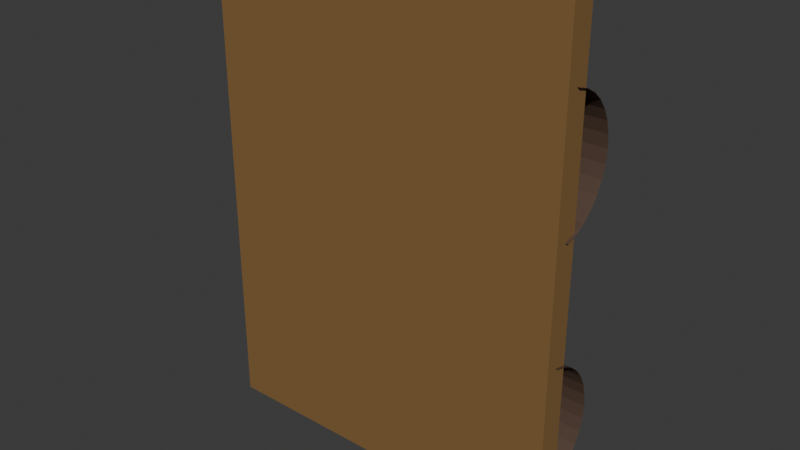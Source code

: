# Source: field.blend  (saved by Blender 4.5.91; exported with 4.5.12 LTS)
import bpy
from mathutils import Matrix  # noqa: F401  (used for matrix-valued properties, if any)

bpy.ops.wm.read_factory_settings(use_empty=True)
scene = bpy.context.scene
scene.name = 'Scene'

# ---- collections
col_collection = bpy.data.collections.new('Collection'); scene.collection.children.link(col_collection)

# ---- materials (node trees are filled in below, after node groups)
mat_002 = bpy.data.materials.new('マテリアル.002')
mat_x = bpy.data.materials.new('マテリアル')
mat_001 = bpy.data.materials.new('マテリアル.001')

# ---- material node trees
mat_002.use_nodes = True; mat_002.node_tree.nodes.clear()
_N = mat_002.node_tree.nodes; _L = mat_002.node_tree.links
n0 = _N.new('ShaderNodeBsdfPrincipled'); n0.name = 'プリンシプルBSDF'; n0.location = (-200, 100)
n0.inputs[0].default_value = (0.09759, 0.05951, 0.04231, 1.0)
n1 = _N.new('ShaderNodeOutputMaterial'); n1.name = 'マテリアル出力'; n1.location = (200, 100)
_L.new(n0.outputs[0], n1.inputs[0])
n1.is_active_output = True
mat_x.use_nodes = True; mat_x.node_tree.nodes.clear()
_N = mat_x.node_tree.nodes; _L = mat_x.node_tree.links
n0 = _N.new('ShaderNodeBsdfPrincipled'); n0.name = 'プリンシプルBSDF'; n0.location = (-200, 100)
n0.inputs[0].default_value = (0.2453, 0.1385, 0.04883, 1.0)
n1 = _N.new('ShaderNodeOutputMaterial'); n1.name = 'マテリアル出力'; n1.location = (200, 100)
_L.new(n0.outputs[0], n1.inputs[0])
n1.is_active_output = True
mat_001.use_nodes = True; mat_001.node_tree.nodes.clear()
_N = mat_001.node_tree.nodes; _L = mat_001.node_tree.links
n0 = _N.new('ShaderNodeBsdfPrincipled'); n0.name = 'プリンシプルBSDF'; n0.location = (-200, 100)
n0.inputs[0].default_value = (0.09759, 0.05951, 0.04231, 1.0)
n1 = _N.new('ShaderNodeOutputMaterial'); n1.name = 'マテリアル出力'; n1.location = (200, 100)
_L.new(n0.outputs[0], n1.inputs[0])
n1.is_active_output = True

# ---- world
world_world = bpy.data.worlds.new('World'); scene.world = world_world
world_world.use_nodes = True; world_world.node_tree.nodes.clear()
_N = world_world.node_tree.nodes; _L = world_world.node_tree.links
n0 = _N.new('ShaderNodeOutputWorld'); n0.name = 'World Output'; n0.location = (200, 100)
n1 = _N.new('ShaderNodeBackground'); n1.name = 'Background'; n1.location = (-200, 100)
n1.inputs[0].default_value = (0.05088, 0.05088, 0.05088, 1.0)
_L.new(n1.outputs[0], n0.inputs[0])
n0.is_active_output = True
world_world.color = (0.05088, 0.05088, 0.05088)
world_world.sun_shadow_jitter_overblur = 0.0

# ---- meshes
me_001 = bpy.data.meshes.new('円柱.001')
me_001.from_pydata([(-6.0, 1.192e-07, -0.7667), (-6.0, 2.384e-07, -0.2333), (-6.0, 0.1219, -0.2385), (6.0, 0.1219, -0.2385), (-6.0, 0.2392, -0.2536), (6.0, 0.2392, -0.2536), (-6.0, 0.3472, -0.2783), (6.0, 0.3472, -0.2783), (-6.0, 0.4419, -0.3114), (6.0, 0.4419, -0.3114), (-6.0, 0.5197, -0.3518), (6.0, 0.5197, -0.3518), (-6.0, 0.5774, -0.398), (6.0, 0.5774, -0.398), (-6.0, 0.613, -0.448), (6.0, 0.613, -0.448), (-6.0, 0.625, -0.5), (6.0, 0.625, -0.5), (-6.0, 0.613, -0.552), (6.0, 0.613, -0.552), (-6.0, 0.5774, -0.602), (6.0, 0.5774, -0.602), (-6.0, 0.5197, -0.6482), (6.0, 0.5197, -0.6482), (-6.0, 0.4419, -0.6886), (6.0, 0.4419, -0.6886), (-6.0, 0.3472, -0.7217), (6.0, 0.3472, -0.7217), (-6.0, 0.2392, -0.7464), (6.0, 0.2392, -0.7464), (-6.0, 0.1219, -0.7615), (6.0, 0.1219, -0.7615), (-6.091, 0.006935, 1.03), (-6.091, 0.2569, 1.03), (-6.091, 0.006935, -0.9704), (-6.091, 0.2569, -0.9704), (5.909, 0.006935, 1.03), (5.909, 0.2569, 1.03), (5.909, 0.006935, -0.9704), (5.909, 0.2569, -0.9704), (-6.0, 2.384e-07, 0.2333), (-6.0, 3.576e-07, 0.7667), (-6.0, 0.1219, 0.7615), (6.0, 0.1219, 0.7615), (-6.0, 0.2392, 0.7464), (6.0, 0.2392, 0.7464), (-6.0, 0.3472, 0.7217), (6.0, 0.3472, 0.7217), (-6.0, 0.4419, 0.6886), (6.0, 0.4419, 0.6886), (-6.0, 0.5197, 0.6482), (6.0, 0.5197, 0.6482), (-6.0, 0.5774, 0.602), (6.0, 0.5774, 0.602), (-6.0, 0.613, 0.552), (6.0, 0.613, 0.552), (-6.0, 0.625, 0.5), (6.0, 0.625, 0.5), (-6.0, 0.613, 0.448), (6.0, 0.613, 0.448), (-6.0, 0.5774, 0.398), (6.0, 0.5774, 0.398), (-6.0, 0.5197, 0.3518), (6.0, 0.5197, 0.3518), (-6.0, 0.4419, 0.3114), (6.0, 0.4419, 0.3114), (-6.0, 0.3472, 0.2783), (6.0, 0.3472, 0.2783), (-6.0, 0.2392, 0.2536), (6.0, 0.2392, 0.2536), (-6.0, 0.1219, 0.2385), (6.0, 0.1219, 0.2385)], [(1, 2), (30, 0), (41, 42), (70, 40)], [(2, 3, 5, 4), (4, 5, 7, 6), (6, 7, 9, 8), (8, 9, 11, 10), (10, 11, 13, 12), (12, 13, 15, 14), (14, 15, 17, 16), (16, 17, 19, 18), (18, 19, 21, 20), (20, 21, 23, 22), (22, 23, 25, 24), (24, 25, 27, 26), (26, 27, 29, 28), (28, 29, 31, 30), (32, 33, 35, 34), (34, 35, 39, 38), (38, 39, 37, 36), (36, 37, 33, 32), (34, 38, 36, 32), (39, 35, 33, 37), (42, 43, 45, 44), (44, 45, 47, 46), (46, 47, 49, 48), (48, 49, 51, 50), (50, 51, 53, 52), (52, 53, 55, 54), (54, 55, 57, 56), (56, 57, 59, 58), (58, 59, 61, 60), (60, 61, 63, 62), (62, 63, 65, 64), (64, 65, 67, 66), (66, 67, 69, 68), (68, 69, 71, 70)])
me_001.polygons.foreach_set('material_index', [0, 0, 0, 0, 0, 0, 0, 0, 0, 0, 0, 0, 0, 0, 1, 1, 1, 1, 1, 1, 2, 2, 2, 2, 2, 2, 2, 2, 2, 2, 2, 2, 2, 2])
_uv = me_001.uv_layers.new(name='UVマップ')
_uv.uv.foreach_set('vector', [0.4688, 0.5, 0.4688, 1.0, 0.4375, 1.0, 0.4375, 0.5, 0.4375, 0.5, 0.4375, 1.0, 0.4062, 1.0, 0.4062, 0.5, 0.4062, 0.5, 0.4062, 1.0, 0.375, 1.0, 0.375, 0.5, 0.375, 0.5, 0.375, 1.0, 0.3438, 1.0, 0.3438, 0.5, 0.3438, 0.5, 0.3438, 1.0, 0.3125, 1.0, 0.3125, 0.5, 0.3125, 0.5, 0.3125, 1.0, 0.2812, 1.0, 0.2812, 0.5, 0.2812, 0.5, 0.2812, 1.0, 0.25, 1.0, 0.25, 0.5, 0.25, 0.5, 0.25, 1.0, 0.2188, 1.0, 0.2188, 0.5, 0.2188, 0.5, 0.2188, 1.0, 0.1875, 1.0, 0.1875, 0.5, 0.1875, 0.5, 0.1875, 1.0, 0.1562, 1.0, 0.1562, 0.5, 0.1562, 0.5, 0.1562, 1.0, 0.125, 1.0, 0.125, 0.5, 0.125, 0.5, 0.125, 1.0, 0.09375, 1.0, 0.09375, 0.5, 0.09375, 0.5, 0.09375, 1.0, 0.0625, 1.0, 0.0625, 0.5, 0.0625, 0.5, 0.0625, 1.0, 0.03125, 1.0, 0.03125, 0.5, 0.375, 0.0, 0.625, 0.0, 0.625, 0.25, 0.375, 0.25, 0.375, 0.25, 0.625, 0.25, 0.625, 0.5, 0.375, 0.5, 0.375, 0.5, 0.625, 0.5, 0.625, 0.75, 0.375, 0.75, 0.375, 0.75, 0.625, 0.75, 0.625, 1.0, 0.375, 1.0, 0.125, 0.5, 0.375, 0.5, 0.375, 0.75, 0.125, 0.75, 0.625, 0.5, 0.875, 0.5, 0.875, 0.75, 0.625, 0.75, 0.4688, 0.5, 0.4688, 1.0, 0.4375, 1.0, 0.4375, 0.5, 0.4375, 0.5, 0.4375, 1.0, 0.4062, 1.0, 0.4062, 0.5, 0.4062, 0.5, 0.4062, 1.0, 0.375, 1.0, 0.375, 0.5, 0.375, 0.5, 0.375, 1.0, 0.3438, 1.0, 0.3438, 0.5, 0.3438, 0.5, 0.3438, 1.0, 0.3125, 1.0, 0.3125, 0.5, 0.3125, 0.5, 0.3125, 1.0, 0.2812, 1.0, 0.2812, 0.5, 0.2812, 0.5, 0.2812, 1.0, 0.25, 1.0, 0.25, 0.5, 0.25, 0.5, 0.25, 1.0, 0.2188, 1.0, 0.2188, 0.5, 0.2188, 0.5, 0.2188, 1.0, 0.1875, 1.0, 0.1875, 0.5, 0.1875, 0.5, 0.1875, 1.0, 0.1562, 1.0, 0.1562, 0.5, 0.1562, 0.5, 0.1562, 1.0, 0.125, 1.0, 0.125, 0.5, 0.125, 0.5, 0.125, 1.0, 0.09375, 1.0, 0.09375, 0.5, 0.09375, 0.5, 0.09375, 1.0, 0.0625, 1.0, 0.0625, 0.5, 0.0625, 0.5, 0.0625, 1.0, 0.03125, 1.0, 0.03125, 0.5])
me_001.materials.append(mat_002)
me_001.materials.append(mat_x)
me_001.materials.append(mat_001)
me_001.update()

# ---- objects
ob_001 = bpy.data.objects.new('円柱.001', me_001)

# ---- transforms, parenting, visibility, modifiers, constraints
ob_001.location = (0.0, 0.0, 0.0)
ob_001.scale = (0.25, 0.8, 2.0)

# ---- collection membership
col_collection.objects.link(ob_001)

# ---- scene / render settings (as saved in the file)
scene.frame_start = 1; scene.frame_end = 250; scene.frame_set(1)
scene.render.engine = 'BLENDER_EEVEE_NEXT'
bpy.context.view_layer.update()

# ---- added for rendering (the .blend has no active camera and no usable light): camera, sun
cam_auto = bpy.data.cameras.new('AutoCamera')
cam_auto.lens = 50.0
cam_auto.sensor_width = 36.0
cam_auto.clip_end = 1000.0
ob_auto_camera = bpy.data.objects.new('AutoCamera', cam_auto)
scene.collection.objects.link(ob_auto_camera)
ob_auto_camera.location = (4.65042, -5.34421, 3.78861)
ob_auto_camera.rotation_euler = (1.09748, -7.21219e-08, 0.694738)
scene.camera = ob_auto_camera
light_auto_sun = bpy.data.lights.new('AutoSun', 'SUN')
light_auto_sun.energy = 3.0
light_auto_sun.angle = 0.0523599
ob_auto_sun = bpy.data.objects.new('AutoSun', light_auto_sun)
scene.collection.objects.link(ob_auto_sun)
ob_auto_sun.rotation_euler = (0.872665, 0.174533, 0.523599)
bpy.context.view_layer.update()
